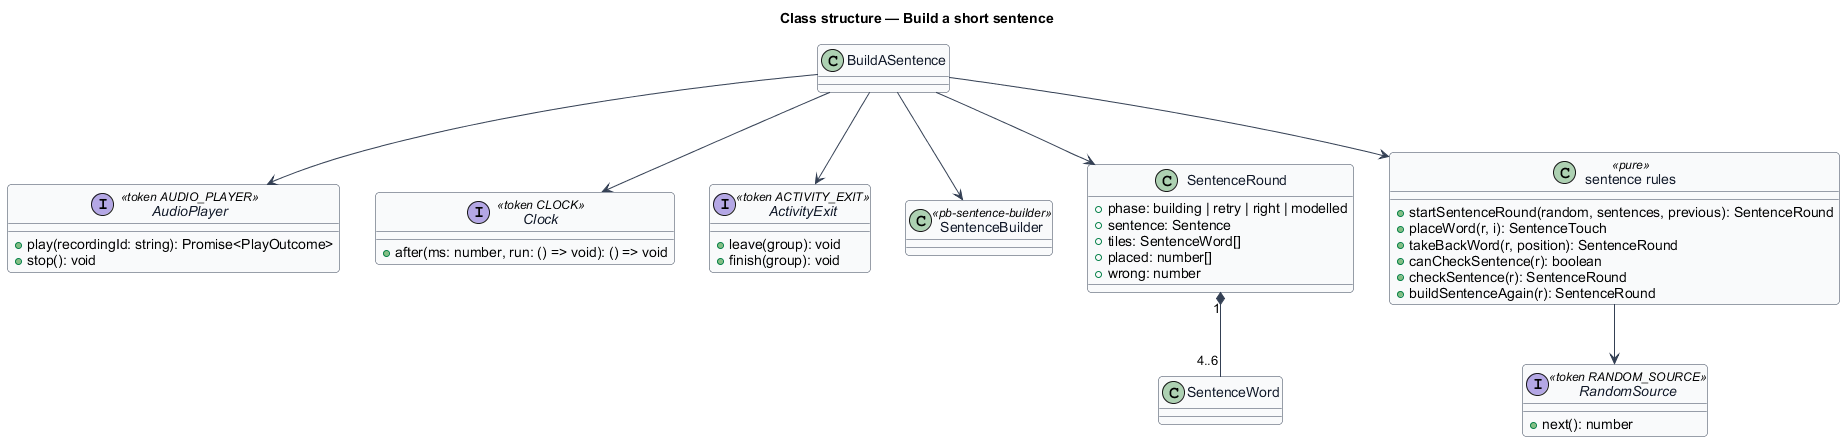

The diagram above was rendered by PlantUML. Its source (embedded in the PNG):
@startuml
skinparam backgroundColor #FFFFFF
skinparam shadowing false
skinparam roundcorner 8
skinparam defaultFontName Arial
skinparam ArrowColor #344054
skinparam class {
  BorderColor #344054
  FontColor #101828
  BackgroundColor #F9FAFB
}
title Class structure — Build a short sentence

interface AudioPlayer <<token AUDIO_PLAYER>> {
  +play(recordingId: string): Promise<PlayOutcome>
  +stop(): void
}
interface RandomSource <<token RANDOM_SOURCE>> {
  +next(): number
}
interface Clock <<token CLOCK>> {
  +after(ms: number, run: () => void): () => void
}
interface ActivityExit <<token ACTIVITY_EXIT>> {
  +leave(group): void
  +finish(group): void
}

class BuildASentence
class SentenceBuilder <<pb-sentence-builder>>
class SentenceRound {
  +phase: building | retry | right | modelled
  +sentence: Sentence
  +tiles: SentenceWord[]
  +placed: number[]
  +wrong: number
}
class "sentence rules" as rules <<pure>> {
  +startSentenceRound(random, sentences, previous): SentenceRound
  +placeWord(r, i): SentenceTouch
  +takeBackWord(r, position): SentenceRound
  +canCheckSentence(r): boolean
  +checkSentence(r): SentenceRound
  +buildSentenceAgain(r): SentenceRound
}
SentenceRound "1" *-- "4..6" SentenceWord
BuildASentence --> SentenceBuilder
BuildASentence --> rules
BuildASentence --> SentenceRound
BuildASentence --> AudioPlayer
BuildASentence --> Clock
BuildASentence --> ActivityExit
rules --> RandomSource
@enduml